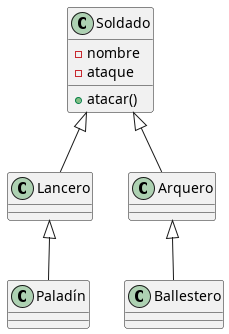

The diagram above was rendered by PlantUML. Its source (embedded in the PNG):
@startuml 04mayo2026

Class Soldado{
    -nombre
    -ataque

    +atacar()
}

Class Lancero
Class Paladín
Class Arquero
Class Ballestero

Soldado <|-- Lancero
Soldado <|-- Arquero
Lancero <|-- Paladín
Arquero <|-- Ballestero


@enduml